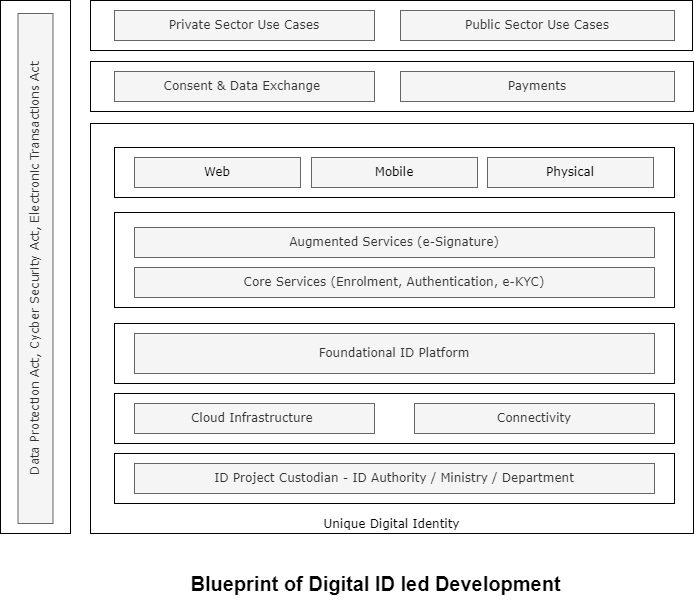

The diagram above was exported from draw.io. Its source (the exported page's mxGraphModel, read from the mxfile embedded in the PNG):
<mxGraphModel dx="1034" dy="511" grid="1" gridSize="10" guides="1" tooltips="1" connect="1" arrows="1" fold="1" page="1" pageScale="1" pageWidth="827" pageHeight="1169" math="0" shadow="0">
  <root>
    <mxCell id="0" />
    <mxCell id="1" parent="0" />
    <mxCell id="enwnBWI38KznD0QtCA7t-58" value="" style="rounded=0;whiteSpace=wrap;html=1;fontFamily=Verdana;fontColor=#000000;align=center;verticalAlign=middle;fontStyle=0;fontSize=12;" parent="1" vertex="1">
      <mxGeometry x="120" y="337" width="70" height="533" as="geometry" />
    </mxCell>
    <mxCell id="27" value="&lt;div style=&quot;font-size: 12px;&quot;&gt;Unique Digital Identity&lt;/div&gt;" style="rounded=0;whiteSpace=wrap;html=1;fontFamily=Verdana;fontColor=#000000;verticalAlign=bottom;fontSize=12;align=center;" parent="1" vertex="1">
      <mxGeometry x="210" y="460" width="603" height="410" as="geometry" />
    </mxCell>
    <mxCell id="18" value="" style="rounded=0;whiteSpace=wrap;html=1;fontFamily=Verdana;fontColor=#000000;fontStyle=0;fontSize=12;align=center;" parent="1" vertex="1">
      <mxGeometry x="210" y="398" width="603" height="50" as="geometry" />
    </mxCell>
    <mxCell id="19" value="Consent &amp;amp; Data Exchange&amp;nbsp;" style="rounded=0;whiteSpace=wrap;html=1;fontFamily=Verdana;fontColor=#333333;fontStyle=0;fontSize=12;align=center;fillColor=#f5f5f5;strokeColor=#666666;" parent="1" vertex="1">
      <mxGeometry x="234" y="408" width="260" height="30" as="geometry" />
    </mxCell>
    <mxCell id="20" value="" style="rounded=0;whiteSpace=wrap;html=1;fontFamily=Verdana;fontColor=#000000;fontStyle=0;fontSize=12;align=center;" parent="1" vertex="1">
      <mxGeometry x="210" y="337" width="602" height="50" as="geometry" />
    </mxCell>
    <mxCell id="22" value="Public Sector Use Cases" style="rounded=0;whiteSpace=wrap;html=1;fontFamily=Verdana;fontColor=#333333;fontStyle=0;fontSize=12;align=center;fillColor=#f5f5f5;strokeColor=#666666;" parent="1" vertex="1">
      <mxGeometry x="520" y="347" width="274" height="30" as="geometry" />
    </mxCell>
    <mxCell id="25" value="Private Sector Use Cases" style="rounded=0;whiteSpace=wrap;html=1;fontFamily=Verdana;fontColor=#333333;fontStyle=0;fontSize=12;align=center;fillColor=#f5f5f5;strokeColor=#666666;" parent="1" vertex="1">
      <mxGeometry x="234" y="347" width="260" height="30" as="geometry" />
    </mxCell>
    <mxCell id="46" value="&lt;div style=&quot;font-size: 12px&quot;&gt;&lt;span&gt;Data Protection Act, Cycber Security Act,&amp;nbsp;&lt;/span&gt;Electronic Transactions Act&lt;/div&gt;" style="rounded=0;whiteSpace=wrap;html=1;verticalAlign=middle;horizontal=0;fontFamily=Verdana;fontColor=#333333;align=center;fontStyle=0;fontSize=12;fillColor=#f5f5f5;strokeColor=#666666;" parent="1" vertex="1">
      <mxGeometry x="137.5" y="350" width="35" height="510" as="geometry" />
    </mxCell>
    <mxCell id="48" value="" style="group" parent="1" vertex="1" connectable="0">
      <mxGeometry x="234" y="650" width="560" height="70" as="geometry" />
    </mxCell>
    <mxCell id="5" value="" style="rounded=0;whiteSpace=wrap;html=1;fontFamily=Verdana;fontColor=#000000;align=center;verticalAlign=middle;fontStyle=0;fontSize=12;" parent="48" vertex="1">
      <mxGeometry y="10" width="560" height="60" as="geometry" />
    </mxCell>
    <mxCell id="6" value="Foundational ID Platform" style="rounded=0;whiteSpace=wrap;html=1;fontFamily=Verdana;fontColor=#333333;align=center;verticalAlign=middle;fontStyle=0;fontSize=12;fillColor=#f5f5f5;strokeColor=#666666;" parent="48" vertex="1">
      <mxGeometry x="20" y="20" width="520" height="40" as="geometry" />
    </mxCell>
    <mxCell id="49" value="" style="group" parent="1" vertex="1" connectable="0">
      <mxGeometry x="234" y="730" width="560" height="50" as="geometry" />
    </mxCell>
    <mxCell id="4" value="" style="rounded=0;whiteSpace=wrap;html=1;fontFamily=Verdana;fontColor=#000000;align=center;verticalAlign=middle;fontStyle=0;fontSize=12;" parent="49" vertex="1">
      <mxGeometry width="560" height="50" as="geometry" />
    </mxCell>
    <mxCell id="2" value="Cloud Infrastructure&amp;nbsp;" style="rounded=0;whiteSpace=wrap;html=1;fontFamily=Verdana;fontColor=#333333;align=center;verticalAlign=middle;fontStyle=0;fontSize=12;fillColor=#f5f5f5;strokeColor=#666666;" parent="49" vertex="1">
      <mxGeometry x="20" y="10" width="240" height="30" as="geometry" />
    </mxCell>
    <mxCell id="3" value="Connectivity" style="rounded=0;whiteSpace=wrap;html=1;fontFamily=Verdana;fontColor=#333333;align=center;verticalAlign=middle;fontStyle=0;fontSize=12;fillColor=#f5f5f5;strokeColor=#666666;" parent="49" vertex="1">
      <mxGeometry x="300" y="10" width="240" height="30" as="geometry" />
    </mxCell>
    <mxCell id="50" value="" style="rounded=0;whiteSpace=wrap;html=1;fontFamily=Verdana;fontColor=#000000;align=center;verticalAlign=middle;fontStyle=0;fontSize=12;" parent="1" vertex="1">
      <mxGeometry x="234" y="484" width="560" height="50" as="geometry" />
    </mxCell>
    <mxCell id="51" value="Web" style="rounded=0;whiteSpace=wrap;html=1;fontFamily=Verdana;fontColor=#000000;align=center;verticalAlign=middle;fontStyle=0;fontSize=12;fillColor=#f5f5f5;strokeColor=#666666;" parent="1" vertex="1">
      <mxGeometry x="254" y="494" width="166" height="30" as="geometry" />
    </mxCell>
    <mxCell id="52" value="Mobile" style="rounded=0;whiteSpace=wrap;html=1;fontFamily=Verdana;fontColor=#000000;align=center;verticalAlign=middle;fontStyle=0;fontSize=12;fillColor=#f5f5f5;strokeColor=#666666;" parent="1" vertex="1">
      <mxGeometry x="431" y="494" width="166" height="30" as="geometry" />
    </mxCell>
    <mxCell id="53" value="Physical" style="rounded=0;whiteSpace=wrap;html=1;fontFamily=Verdana;fontColor=#000000;align=center;verticalAlign=middle;fontStyle=0;fontSize=12;fillColor=#f5f5f5;strokeColor=#666666;" parent="1" vertex="1">
      <mxGeometry x="607" y="494" width="166" height="30" as="geometry" />
    </mxCell>
    <mxCell id="15" value="" style="rounded=0;whiteSpace=wrap;html=1;fontFamily=Verdana;fontColor=#000000;align=center;verticalAlign=middle;fontStyle=0;fontSize=12;" parent="1" vertex="1">
      <mxGeometry x="234" y="549" width="560" height="95" as="geometry" />
    </mxCell>
    <mxCell id="16" value="Core Services (Enrolment, Authentication, e-KYC)" style="rounded=0;whiteSpace=wrap;html=1;fontFamily=Verdana;fontColor=#333333;align=center;verticalAlign=middle;fontStyle=0;fontSize=12;fillColor=#f5f5f5;strokeColor=#666666;" parent="1" vertex="1">
      <mxGeometry x="254" y="604" width="520" height="30" as="geometry" />
    </mxCell>
    <mxCell id="17" value="Augmented Services (e-Signature)" style="rounded=0;whiteSpace=wrap;html=1;fontFamily=Verdana;fontColor=#333333;align=center;verticalAlign=middle;fontStyle=0;fontSize=12;fillColor=#f5f5f5;strokeColor=#666666;" parent="1" vertex="1">
      <mxGeometry x="254" y="564" width="520" height="30" as="geometry" />
    </mxCell>
    <mxCell id="enwnBWI38KznD0QtCA7t-59" value="" style="group" parent="1" connectable="0" vertex="1">
      <mxGeometry x="232" y="790" width="564" height="110" as="geometry" />
    </mxCell>
    <mxCell id="enwnBWI38KznD0QtCA7t-60" value="" style="rounded=0;whiteSpace=wrap;html=1;fontFamily=Verdana;fontColor=#000000;align=center;verticalAlign=middle;fontStyle=0;fontSize=12;" parent="enwnBWI38KznD0QtCA7t-59" vertex="1">
      <mxGeometry x="2" width="560" height="50" as="geometry" />
    </mxCell>
    <mxCell id="enwnBWI38KznD0QtCA7t-55" value="ID Project Custodian - ID Authority / Ministry / Department" style="rounded=0;whiteSpace=wrap;html=1;fontFamily=Verdana;fontColor=#333333;align=center;verticalAlign=middle;fontStyle=0;fontSize=12;fillColor=#f5f5f5;strokeColor=#666666;" parent="enwnBWI38KznD0QtCA7t-59" vertex="1">
      <mxGeometry x="22" y="10" width="520" height="30" as="geometry" />
    </mxCell>
    <mxCell id="enwnBWI38KznD0QtCA7t-63" value="Payments" style="rounded=0;whiteSpace=wrap;html=1;fontFamily=Verdana;fontColor=#333333;fontStyle=0;fontSize=12;align=center;fillColor=#f5f5f5;strokeColor=#666666;" parent="1" vertex="1">
      <mxGeometry x="520" y="408" width="274" height="30" as="geometry" />
    </mxCell>
    <mxCell id="zMmy6qQhpm8aZeBDlrJe-53" value="Blueprint of Digital ID led Development" style="text;strokeColor=none;fillColor=none;html=1;fontSize=20;fontStyle=1;verticalAlign=middle;align=center;" parent="1" vertex="1">
      <mxGeometry x="300" y="900" width="390" height="40" as="geometry" />
    </mxCell>
  </root>
</mxGraphModel>